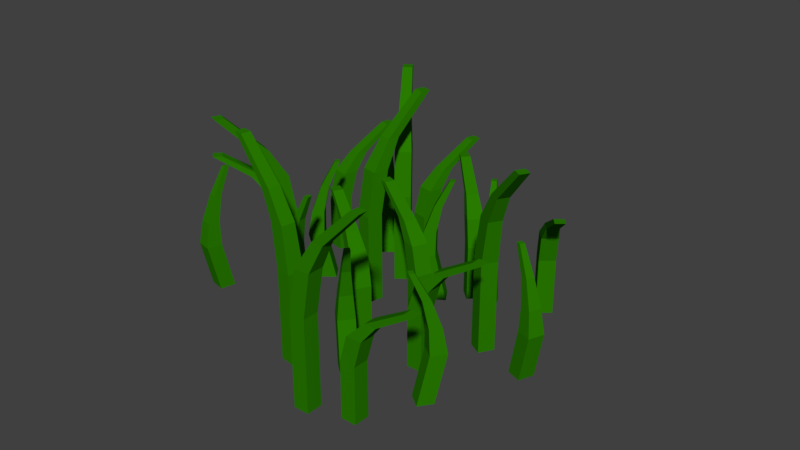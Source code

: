 # Source: grass1.blend  (saved by Blender 2.79.0; exported with 4.5.12 LTS)
import bpy
from mathutils import Matrix  # noqa: F401  (used for matrix-valued properties, if any)

bpy.ops.wm.read_factory_settings(use_empty=True)
scene = bpy.context.scene
scene.name = 'Scene'

# ---- collections
col_collection_1 = bpy.data.collections.new('Collection 1'); scene.collection.children.link(col_collection_1)

# ---- materials (node trees are filled in below, after node groups)
mat_grass_018 = bpy.data.materials.new('grass.018')
mat_grass_018.alpha_threshold = 0.0
mat_grass_018.use_transparent_shadow = False
mat_grass_018.diffuse_color = (0.0223, 0.1989, 0.0, 1.0)
mat_grass_018.specular_color = (0.06843, 0.2171, 0.03723)
mat_grass_018.roughness = 0.5
mat_grass_018.specular_intensity = 0.0
mat_grass = bpy.data.materials.new('grass')
mat_grass.alpha_threshold = 0.0
mat_grass.use_transparent_shadow = False
mat_grass.diffuse_color = (0.0223, 0.1989, 0.0, 1.0)
mat_grass.roughness = 0.5
mat_grass_001 = bpy.data.materials.new('grass.001')
mat_grass_001.alpha_threshold = 0.0
mat_grass_001.use_transparent_shadow = False
mat_grass_001.diffuse_color = (0.0223, 0.1989, 0.0, 1.0)
mat_grass_001.roughness = 0.5
mat_grass_002 = bpy.data.materials.new('grass.002')
mat_grass_002.alpha_threshold = 0.0
mat_grass_002.use_transparent_shadow = False
mat_grass_002.diffuse_color = (0.0223, 0.1989, 0.0, 1.0)
mat_grass_002.roughness = 0.5
mat_grass_003 = bpy.data.materials.new('grass.003')
mat_grass_003.alpha_threshold = 0.0
mat_grass_003.use_transparent_shadow = False
mat_grass_003.diffuse_color = (0.0223, 0.1989, 0.0, 1.0)
mat_grass_003.roughness = 0.5
mat_grass_004 = bpy.data.materials.new('grass.004')
mat_grass_004.alpha_threshold = 0.0
mat_grass_004.use_transparent_shadow = False
mat_grass_004.diffuse_color = (0.0223, 0.1989, 0.0, 1.0)
mat_grass_004.roughness = 0.5
mat_grass_005 = bpy.data.materials.new('grass.005')
mat_grass_005.alpha_threshold = 0.0
mat_grass_005.use_transparent_shadow = False
mat_grass_005.diffuse_color = (0.0223, 0.1989, 0.0, 1.0)
mat_grass_005.specular_color = (0.06843, 0.2171, 0.03723)
mat_grass_005.roughness = 0.5
mat_grass_005.specular_intensity = 0.0
mat_grass_006 = bpy.data.materials.new('grass.006')
mat_grass_006.alpha_threshold = 0.0
mat_grass_006.use_transparent_shadow = False
mat_grass_006.diffuse_color = (0.0223, 0.1989, 0.0, 1.0)
mat_grass_006.roughness = 0.5
mat_grass_007 = bpy.data.materials.new('grass.007')
mat_grass_007.alpha_threshold = 0.0
mat_grass_007.use_transparent_shadow = False
mat_grass_007.diffuse_color = (0.0223, 0.1989, 0.0, 1.0)
mat_grass_007.roughness = 0.5
mat_grass_015 = bpy.data.materials.new('grass.015')
mat_grass_015.alpha_threshold = 0.0
mat_grass_015.use_transparent_shadow = False
mat_grass_015.diffuse_color = (0.0223, 0.1989, 0.0, 1.0)
mat_grass_015.roughness = 0.5
mat_grass_014 = bpy.data.materials.new('grass.014')
mat_grass_014.alpha_threshold = 0.0
mat_grass_014.use_transparent_shadow = False
mat_grass_014.diffuse_color = (0.0223, 0.1989, 0.0, 1.0)
mat_grass_014.roughness = 0.5
mat_grass_013 = bpy.data.materials.new('grass.013')
mat_grass_013.alpha_threshold = 0.0
mat_grass_013.use_transparent_shadow = False
mat_grass_013.diffuse_color = (0.0223, 0.1989, 0.0, 1.0)
mat_grass_013.roughness = 0.5
mat_grass_012 = bpy.data.materials.new('grass.012')
mat_grass_012.alpha_threshold = 0.0
mat_grass_012.use_transparent_shadow = False
mat_grass_012.diffuse_color = (0.0223, 0.1989, 0.0, 1.0)
mat_grass_012.roughness = 0.5
mat_grass_011 = bpy.data.materials.new('grass.011')
mat_grass_011.alpha_threshold = 0.0
mat_grass_011.use_transparent_shadow = False
mat_grass_011.diffuse_color = (0.0223, 0.1989, 0.0, 1.0)
mat_grass_011.roughness = 0.5
mat_grass_010 = bpy.data.materials.new('grass.010')
mat_grass_010.alpha_threshold = 0.0
mat_grass_010.use_transparent_shadow = False
mat_grass_010.diffuse_color = (0.0223, 0.1989, 0.0, 1.0)
mat_grass_010.specular_color = (0.06843, 0.2171, 0.03723)
mat_grass_010.roughness = 0.5
mat_grass_010.specular_intensity = 0.0
mat_grass_009 = bpy.data.materials.new('grass.009')
mat_grass_009.alpha_threshold = 0.0
mat_grass_009.use_transparent_shadow = False
mat_grass_009.diffuse_color = (0.0223, 0.1989, 0.0, 1.0)
mat_grass_009.roughness = 0.5
mat_grass_008 = bpy.data.materials.new('grass.008')
mat_grass_008.alpha_threshold = 0.0
mat_grass_008.use_transparent_shadow = False
mat_grass_008.diffuse_color = (0.0223, 0.1989, 0.0, 1.0)
mat_grass_008.roughness = 0.5
mat_grass_023 = bpy.data.materials.new('grass.023')
mat_grass_023.alpha_threshold = 0.0
mat_grass_023.use_transparent_shadow = False
mat_grass_023.diffuse_color = (0.0223, 0.1989, 0.0, 1.0)
mat_grass_023.roughness = 0.5
mat_grass_022 = bpy.data.materials.new('grass.022')
mat_grass_022.alpha_threshold = 0.0
mat_grass_022.use_transparent_shadow = False
mat_grass_022.diffuse_color = (0.0223, 0.1989, 0.0, 1.0)
mat_grass_022.roughness = 0.5
mat_grass_021 = bpy.data.materials.new('grass.021')
mat_grass_021.alpha_threshold = 0.0
mat_grass_021.use_transparent_shadow = False
mat_grass_021.diffuse_color = (0.0223, 0.1989, 0.0, 1.0)
mat_grass_021.roughness = 0.5
mat_grass_020 = bpy.data.materials.new('grass.020')
mat_grass_020.alpha_threshold = 0.0
mat_grass_020.use_transparent_shadow = False
mat_grass_020.diffuse_color = (0.0223, 0.1989, 0.0, 1.0)
mat_grass_020.roughness = 0.5
mat_grass_019 = bpy.data.materials.new('grass.019')
mat_grass_019.alpha_threshold = 0.0
mat_grass_019.use_transparent_shadow = False
mat_grass_019.diffuse_color = (0.0223, 0.1989, 0.0, 1.0)
mat_grass_019.roughness = 0.5
mat_grass_017 = bpy.data.materials.new('grass.017')
mat_grass_017.alpha_threshold = 0.0
mat_grass_017.use_transparent_shadow = False
mat_grass_017.diffuse_color = (0.0223, 0.1989, 0.0, 1.0)
mat_grass_017.roughness = 0.5
mat_grass_016 = bpy.data.materials.new('grass.016')
mat_grass_016.alpha_threshold = 0.0
mat_grass_016.use_transparent_shadow = False
mat_grass_016.diffuse_color = (0.0223, 0.1989, 0.0, 1.0)
mat_grass_016.roughness = 0.5

# ---- material node trees

# ---- world
world_world = bpy.data.worlds.new('World'); scene.world = world_world
world_world.color = (0.05088, 0.05088, 0.05088)
world_world.use_sun_shadow = False
world_world.sun_shadow_jitter_overblur = 0.0
world_world.cycles.sampling_method = 'MANUAL'

# ---- meshes
me_cube_042 = bpy.data.meshes.new('Cube.042')
me_cube_042.from_pydata([(-1.607, -1.607, -1.122), (-3.844, -1.607, -0.4086), (-1.607, 1.607, -1.122), (-3.844, 1.607, -0.4086), (1.607, -1.607, -1.122), (-0.6287, -1.607, -0.4086), (1.607, 1.607, -1.122), (-0.6287, 1.607, -0.4086), (-2.986, -1.225, -0.04748), (-2.986, 1.225, -0.04748), (-0.536, 1.225, -0.04748), (-0.536, -1.225, -0.04748), (-1.065, -0.7966, 0.3408), (-1.065, 0.7966, 0.3408), (0.5285, 0.7966, 0.3408), (0.5285, -0.7966, 0.3408), (1.791, -0.5048, 0.7322), (1.791, 0.5048, 0.7322), (2.801, 0.5048, 0.7322), (2.801, -0.5048, 0.7322), (23.29, -33.25, -1.172), (23.29, -33.25, 0.1902), (23.97, -30.1, -1.172), (23.97, -30.1, 0.1902), (26.44, -33.88, -1.172), (26.44, -33.88, 0.1902), (27.12, -30.74, -1.172), (27.12, -30.74, 0.1902), (24.87, -33.33, 0.8449), (25.45, -30.64, 0.8449), (28.6, -31.27, 0.8449), (28.01, -33.96, 0.8449), (28.52, -33.88, 1.266), (29.03, -31.54, 1.266), (31.36, -32.01, 1.266), (30.86, -34.34, 1.266), (36.37, -35.21, 1.826), (36.77, -33.33, 1.826), (38.65, -33.71, 1.826), (38.24, -35.59, 1.826), (11.93, -35.34, -1.123), (11.93, -35.34, 0.2385), (10.73, -38.34, -1.123), (10.73, -38.34, 0.2385), (8.933, -34.23, -1.123), (8.933, -34.23, 0.2385), (7.731, -37.23, -1.123), (7.731, -37.23, 0.2385), (10.48, -34.8, 0.8932), (9.274, -37.8, 0.8932), (6.274, -36.69, 0.8932), (7.476, -33.69, 0.8932), (6.875, -33.91, 1.314), (5.983, -36.14, 1.314), (3.758, -35.31, 1.314), (4.649, -33.09, 1.314), (-0.6445, -31.37, 1.874), (-1.361, -33.16, 1.874), (-3.15, -32.5, 1.874), (-2.433, -30.71, 1.874), (12.79, -13.44, -1.089), (12.79, -13.44, -0.2468), (11.59, -16.44, -1.089), (11.59, -16.44, -0.2468), (9.79, -12.33, -1.089), (9.79, -12.33, -0.2468), (8.589, -15.33, -1.089), (8.589, -15.33, -0.2468), (11.33, -12.9, 0.1581), (10.13, -15.9, 0.1581), (7.131, -14.79, 0.1581), (8.333, -11.79, 0.1581), (7.732, -12.01, 0.4184), (6.841, -14.23, 0.4184), (4.615, -13.41, 0.4184), (5.507, -11.18, 0.4184), (0.213, -9.47, 0.7647), (-0.5036, -11.26, 0.7647), (-2.292, -10.6, 0.7647), (-1.576, -8.807, 0.7647), (22.67, -21.14, -1.089), (22.67, -21.14, -0.2468), (22.21, -17.95, -1.089), (22.21, -17.95, -0.2468), (25.86, -20.71, -1.089), (25.86, -20.71, -0.2468), (25.4, -17.53, -1.089), (25.4, -17.53, -0.2468), (24.22, -20.93, 0.1581), (23.76, -17.75, 0.1581), (26.95, -17.33, 0.1581), (27.4, -20.51, 0.1581), (27.82, -20.04, 0.4184), (27.48, -17.67, 0.4184), (29.84, -17.36, 0.4184), (30.18, -19.72, 0.4184), (35.67, -18.76, 0.7647), (35.4, -16.86, 0.7647), (37.3, -16.61, 0.7647), (37.57, -18.51, 0.7647), (6.437, -29.3, -1.199), (6.437, -29.3, -0.3565), (5.235, -32.3, -1.199), (5.235, -32.3, -0.3565), (3.437, -28.19, -1.199), (3.437, -28.19, -0.3565), (2.235, -31.19, -1.199), (2.235, -31.19, -0.3565), (4.98, -28.76, 0.0484), (3.778, -31.76, 0.0484), (0.7782, -30.65, 0.0484), (1.98, -27.65, 0.0484), (1.379, -27.87, 0.3087), (0.4875, -30.09, 0.3087), (-1.738, -29.27, 0.3087), (-0.8463, -27.04, 0.3087), (-6.14, -25.33, 0.655), (-6.857, -27.12, 0.655), (-8.646, -26.45, 0.655), (-7.929, -24.67, 0.655), (39.95, -23.51, -1.079), (42.04, -24.29, -0.3664), (38.75, -26.51, -1.079), (40.83, -27.29, -0.3664), (36.95, -22.4, -1.079), (39.04, -23.17, -0.3664), (35.75, -25.4, -1.079), (37.83, -26.17, -0.3664), (41.09, -24.35, -0.00532), (40.18, -26.63, -0.00532), (37.89, -25.79, -0.00532), (38.81, -23.5, -0.00532), (39.14, -24.08, 0.383), (38.54, -25.57, 0.383), (37.06, -25.02, 0.383), (37.65, -23.53, 0.383), (36.37, -23.37, 0.7744), (35.99, -24.31, 0.7744), (35.05, -23.96, 0.7744), (35.42, -23.02, 0.7744), (2.337, -17.09, -1.089), (1.723, -15.03, -0.3761), (-0.876, -17.98, -1.089), (-1.49, -15.91, -0.3761), (3.219, -20.07, -1.089), (2.605, -18.0, -0.3761), (0.006269, -20.95, -1.089), (-0.6074, -18.88, -0.3761), (1.576, -15.92, -0.01498), (-0.8717, -16.6, -0.01498), (-0.1995, -18.86, -0.01498), (2.248, -18.19, -0.01498), (1.675, -17.82, 0.3733), (0.08335, -18.26, 0.3733), (0.5205, -19.73, 0.3733), (2.113, -19.29, 0.3733), (2.168, -20.54, 0.7647), (1.159, -20.82, 0.7647), (1.436, -21.75, 0.7647), (2.445, -21.48, 0.7647), (17.03, -23.76, -1.089), (19.15, -23.08, -0.3761), (18.09, -26.81, -1.089), (20.21, -26.13, -0.3761), (13.98, -24.74, -1.089), (16.1, -24.06, -0.3761), (15.04, -27.79, -1.089), (17.16, -27.11, -0.3761), (18.47, -23.71, -0.01498), (19.27, -26.03, -0.01498), (16.94, -26.77, -0.01498), (16.14, -24.45, -0.01498), (16.78, -24.7, 0.3733), (17.31, -26.21, 0.3733), (15.79, -26.69, 0.3733), (15.27, -25.18, 0.3733), (14.17, -25.84, 0.7647), (14.5, -26.8, 0.7647), (13.54, -27.1, 0.7647), (13.21, -26.15, 0.7647), (43.38, -22.4, -1.172), (43.38, -22.4, 0.1902), (46.72, -22.29, -1.172), (46.72, -22.29, 0.1902), (43.49, -25.5, -1.172), (43.49, -25.5, 0.1902), (46.83, -25.38, -1.172), (46.83, -25.38, 0.1902), (43.68, -23.9, 0.8449), (46.53, -23.8, 0.8449), (46.64, -26.89, 0.8449), (43.79, -26.99, 0.8449), (44.0, -27.44, 1.266), (46.47, -27.36, 1.266), (46.56, -29.65, 1.266), (44.08, -29.74, 1.266), (44.52, -35.09, 1.826), (46.51, -35.03, 1.826), (46.58, -36.87, 1.826), (44.59, -36.94, 1.826), (38.56, -12.29, -1.123), (38.56, -12.29, 0.2385), (35.25, -11.88, -1.123), (35.25, -11.88, 0.2385), (38.97, -9.222, -1.123), (38.97, -9.222, 0.2385), (35.66, -8.813, -1.123), (35.66, -8.813, 0.2385), (38.76, -10.8, 0.8932), (35.45, -10.39, 0.8932), (35.86, -7.323, 0.8932), (39.17, -7.731, 0.8932), (38.81, -7.222, 1.314), (36.35, -6.919, 1.314), (36.65, -4.643, 1.314), (39.11, -4.946, 1.314), (39.58, 0.4091, 1.874), (37.6, 0.6528, 1.874), (37.84, 2.482, 1.874), (39.82, 2.239, 1.874), (60.88, -7.876, -1.089), (60.88, -7.876, -0.2468), (57.56, -7.467, -1.089), (57.56, -7.467, -0.2468), (61.29, -4.807, -1.089), (61.29, -4.807, -0.2468), (57.97, -4.398, -1.089), (57.97, -4.398, -0.2468), (61.08, -6.385, 0.1581), (57.76, -5.976, 0.1581), (58.17, -2.908, 0.1581), (61.48, -3.317, 0.1581), (61.12, -2.808, 0.4184), (58.66, -2.505, 0.4184), (58.96, -0.2285, 0.4184), (61.42, -0.5316, 0.4184), (61.89, 4.824, 0.7647), (59.91, 5.067, 0.7647), (60.16, 6.897, 0.7647), (62.13, 6.653, 0.7647), (55.46, -18.94, -1.089), (55.46, -18.94, -0.2468), (58.57, -17.76, -1.089), (58.57, -17.76, -0.2468), (56.65, -21.82, -1.089), (56.65, -21.82, -0.2468), (59.75, -20.63, -1.089), (59.75, -20.63, -0.2468), (56.04, -20.34, 0.1581), (59.14, -19.16, 0.1581), (60.33, -22.03, 0.1581), (57.22, -23.22, 0.1581), (57.8, -23.49, 0.4184), (60.1, -22.61, 0.4184), (60.98, -24.74, 0.4184), (58.68, -25.62, 0.4184), (60.96, -30.53, 0.7647), (62.81, -29.82, 0.7647), (63.52, -31.54, 0.7647), (61.66, -32.24, 0.7647), (47.59, 4.845, -1.199), (47.59, 4.845, -0.3565), (44.27, 5.254, -1.199), (44.27, 5.254, -0.3565), (48.0, 7.913, -1.199), (48.0, 7.913, -0.3565), (44.68, 8.322, -1.199), (44.68, 8.322, -0.3565), (47.79, 6.336, 0.0484), (44.47, 6.744, 0.0484), (44.88, 9.813, 0.0484), (48.19, 9.404, 0.0484), (47.83, 9.913, 0.3087), (45.37, 10.22, 0.3087), (45.67, 12.49, 0.3087), (48.13, 12.19, 0.3087), (48.6, 17.54, 0.655), (46.62, 17.79, 0.655), (46.87, 19.62, 0.655), (48.84, 19.37, 0.655), (57.18, -35.66, -1.079), (56.89, -37.79, -0.3664), (53.86, -35.25, -1.079), (53.58, -37.38, -0.3664), (57.59, -32.59, -1.079), (57.3, -34.72, -0.3664), (54.27, -32.18, -1.079), (53.99, -34.31, -0.3664), (56.61, -36.92, -0.00532), (54.08, -36.61, -0.00532), (54.39, -34.27, -0.00532), (56.92, -34.58, -0.00532), (56.41, -35.03, 0.383), (54.77, -34.83, 0.383), (54.97, -33.31, 0.383), (56.61, -33.51, 0.383), (56.47, -32.27, 0.7744), (55.43, -32.14, 0.7744), (55.56, -31.18, 0.7744), (56.6, -31.31, 0.7744), (54.7, 1.023, -1.089), (56.64, 2.089, -0.3761), (53.04, 3.816, -1.089), (54.99, 4.882, -0.3761), (51.91, -0.5097, -1.089), (53.85, 0.5565, -0.3761), (50.25, 2.283, -1.089), (52.19, 3.349, -0.3761), (55.7, 2.013, -0.01498), (54.44, 4.14, -0.01498), (52.31, 2.972, -0.01498), (53.57, 0.8447, -0.01498), (53.81, 1.469, 0.3733), (52.99, 2.852, 0.3733), (51.61, 2.093, 0.3733), (52.43, 0.7091, 0.3733), (51.18, 0.3603, 0.7647), (50.66, 1.237, 0.7647), (49.78, 0.7558, 0.7647), (50.3, -0.1211, 0.7647), (51.47, -14.3, -1.089), (52.66, -16.12, -0.3761), (48.64, -16.01, -1.089), (49.83, -17.83, -0.3761), (49.76, -11.68, -1.089), (50.95, -13.5, -0.3761), (46.93, -13.39, -1.089), (48.12, -15.21, -0.3761), (51.87, -15.63, -0.01498), (49.71, -16.93, -0.01498), (48.41, -14.93, -0.01498), (50.56, -13.63, -0.01498), (50.47, -14.29, 0.3733), (49.06, -15.14, 0.3733), (48.22, -13.84, 0.3733), (49.62, -12.99, 0.3733), (48.69, -12.12, 0.7647), (47.8, -12.65, 0.7647), (47.26, -11.83, 0.7647), (48.15, -11.29, 0.7647), (12.85, 1.148, -1.172), (12.85, 1.148, 0.1902), (13.39, -2.025, -1.172), (13.39, -2.025, 0.1902), (9.681, 0.6466, -1.172), (9.681, 0.6466, 0.1902), (10.22, -2.526, -1.172), (10.22, -2.526, 0.1902), (11.35, 0.6734, 0.8449), (11.81, -2.037, 0.8449), (8.642, -2.538, 0.8449), (8.179, 0.1724, 0.8449), (7.738, -0.08074, 1.266), (8.14, -2.434, 1.266), (5.786, -2.806, 1.266), (5.385, -0.4524, 1.266), (-0.08217, -1.553, 1.826), (0.2405, -3.444, 1.826), (-1.651, -3.743, 1.826), (-1.974, -1.851, 1.826), (41.19, -3.25, -1.123), (41.19, -3.25, 0.2385), (39.34, -0.5743, -1.123), (39.34, -0.5743, 0.2385), (43.87, -1.536, -1.123), (43.87, -1.536, 0.2385), (42.02, 1.14, -1.123), (42.02, 1.14, 0.2385), (42.49, -2.418, 0.8932), (40.64, 0.2585, 0.8932), (43.32, 1.973, 0.8932), (45.17, -0.7032, 0.8932), (45.33, -0.1029, 1.314), (43.95, 1.882, 1.314), (45.94, 3.154, 1.314), (47.31, 1.169, 1.314), (51.82, 4.339, 1.874), (50.72, 5.935, 1.874), (52.31, 6.957, 1.874), (53.42, 5.361, 1.874), (21.05, -9.437, -1.089), (21.05, -9.437, -0.2468), (21.05, -6.222, -1.089), (21.05, -6.222, -0.2468), (24.27, -9.437, -1.089), (24.27, -9.437, -0.2468), (24.27, -6.222, -1.089), (24.27, -6.222, -0.2468), (22.61, -9.437, 0.1581), (22.61, -6.222, 0.1581), (25.83, -6.222, 0.1581), (25.83, -9.437, 0.1581), (26.31, -9.022, 0.4184), (26.31, -6.637, 0.4184), (28.69, -6.637, 0.4184), (28.69, -9.022, 0.4184), (34.27, -8.788, 0.7647), (34.27, -6.871, 0.7647), (36.19, -6.871, 0.7647), (36.19, -8.788, 0.7647), (16.38, 17.65, -1.089), (16.38, 17.65, -0.2468), (18.0, 14.84, -1.089), (18.0, 14.84, -0.2468), (13.57, 16.16, -1.089), (13.57, 16.16, -0.2468), (15.18, 13.34, -1.089), (15.18, 13.34, -0.2468), (15.02, 16.93, 0.1581), (16.63, 14.11, 0.1581), (13.82, 12.62, 0.1581), (12.2, 15.43, 0.1581), (11.99, 14.85, 0.4184), (13.19, 12.76, 0.4184), (11.1, 11.65, 0.4184), (9.905, 13.74, 0.4184), (5.138, 10.94, 0.7647), (6.102, 9.258, 0.7647), (4.424, 8.366, 0.7647), (3.46, 10.04, 0.7647), (28.38, 6.043, -1.199), (28.38, 6.043, -0.3565), (27.17, 9.04, -1.199), (27.17, 9.04, -0.3565), (31.38, 7.164, -1.199), (31.38, 7.164, -0.3565), (30.17, 10.16, -1.199), (30.17, 10.16, -0.3565), (29.84, 6.588, 0.0484), (28.63, 9.584, 0.0484), (31.63, 10.7, 0.0484), (32.84, 7.709, 0.0484), (33.13, 8.262, 0.3087), (32.23, 10.48, 0.3087), (34.45, 11.32, 0.3087), (35.35, 9.093, 0.3087), (40.46, 11.26, 0.655), (39.74, 13.04, 0.655), (41.53, 13.71, 0.655), (42.25, 11.93, 0.655), (29.8, -1.507, -1.089), (31.15, -3.225, -0.3761), (32.47, 0.4283, -1.089), (33.81, -1.29, -0.3761), (27.87, 0.9635, -1.089), (29.21, -0.7547, -0.3761), (30.53, 2.899, -1.089), (31.88, 1.18, -0.3761), (30.95, -2.335, -0.01498), (32.98, -0.8609, -0.01498), (31.51, 1.021, -0.01498), (29.47, -0.4532, -0.01498), (30.15, -0.6016, 0.3733), (31.47, 0.3573, 0.3733), (30.51, 1.581, 0.3733), (29.19, 0.6225, 0.3733), (28.67, 1.769, 0.7647), (29.51, 2.376, 0.7647), (28.9, 3.152, 0.7647), (28.06, 2.544, 0.7647), (22.76, 5.415, -1.076), (21.03, 4.048, -0.3627), (20.63, 7.897, -1.076), (18.91, 6.53, -0.3627), (25.24, 7.382, -1.076), (23.51, 6.014, -0.3627), (23.11, 9.864, -1.076), (21.39, 8.496, -0.3627), (21.44, 4.868, -0.001565), (19.82, 6.759, -0.001565), (21.71, 8.257, -0.001565), (23.33, 6.366, -0.001565), (22.64, 6.373, 0.3867), (21.59, 7.603, 0.3867), (22.82, 8.578, 0.3867), (23.87, 7.348, 0.3867), (24.65, 8.345, 0.7781), (23.99, 9.125, 0.7781), (24.76, 9.742, 0.7781), (25.43, 8.963, 0.7781)], [], [(0, 1, 3, 2), (2, 3, 7, 6), (6, 7, 5, 4), (4, 5, 1, 0), (2, 6, 4, 0), (3, 1, 8, 9), (8, 11, 15, 12), (1, 5, 11, 8), (7, 3, 9, 10), (5, 7, 10, 11), (15, 14, 18, 19), (10, 9, 13, 14), (11, 10, 14, 15), (9, 8, 12, 13), (18, 17, 16, 19), (13, 12, 16, 17), (12, 15, 19, 16), (14, 13, 17, 18), (20, 21, 23, 22), (22, 23, 27, 26), (26, 27, 25, 24), (24, 25, 21, 20), (22, 26, 24, 20), (23, 21, 28, 29), (28, 31, 35, 32), (21, 25, 31, 28), (27, 23, 29, 30), (25, 27, 30, 31), (35, 34, 38, 39), (30, 29, 33, 34), (31, 30, 34, 35), (29, 28, 32, 33), (38, 37, 36, 39), (33, 32, 36, 37), (32, 35, 39, 36), (34, 33, 37, 38), (40, 41, 43, 42), (42, 43, 47, 46), (46, 47, 45, 44), (44, 45, 41, 40), (42, 46, 44, 40), (43, 41, 48, 49), (48, 51, 55, 52), (41, 45, 51, 48), (47, 43, 49, 50), (45, 47, 50, 51), (55, 54, 58, 59), (50, 49, 53, 54), (51, 50, 54, 55), (49, 48, 52, 53), (58, 57, 56, 59), (53, 52, 56, 57), (52, 55, 59, 56), (54, 53, 57, 58), (60, 61, 63, 62), (62, 63, 67, 66), (66, 67, 65, 64), (64, 65, 61, 60), (62, 66, 64, 60), (63, 61, 68, 69), (68, 71, 75, 72), (61, 65, 71, 68), (67, 63, 69, 70), (65, 67, 70, 71), (75, 74, 78, 79), (70, 69, 73, 74), (71, 70, 74, 75), (69, 68, 72, 73), (78, 77, 76, 79), (73, 72, 76, 77), (72, 75, 79, 76), (74, 73, 77, 78), (80, 81, 83, 82), (82, 83, 87, 86), (86, 87, 85, 84), (84, 85, 81, 80), (82, 86, 84, 80), (83, 81, 88, 89), (88, 91, 95, 92), (81, 85, 91, 88), (87, 83, 89, 90), (85, 87, 90, 91), (95, 94, 98, 99), (90, 89, 93, 94), (91, 90, 94, 95), (89, 88, 92, 93), (98, 97, 96, 99), (93, 92, 96, 97), (92, 95, 99, 96), (94, 93, 97, 98), (100, 101, 103, 102), (102, 103, 107, 106), (106, 107, 105, 104), (104, 105, 101, 100), (102, 106, 104, 100), (103, 101, 108, 109), (108, 111, 115, 112), (101, 105, 111, 108), (107, 103, 109, 110), (105, 107, 110, 111), (115, 114, 118, 119), (110, 109, 113, 114), (111, 110, 114, 115), (109, 108, 112, 113), (118, 117, 116, 119), (113, 112, 116, 117), (112, 115, 119, 116), (114, 113, 117, 118), (120, 121, 123, 122), (122, 123, 127, 126), (126, 127, 125, 124), (124, 125, 121, 120), (122, 126, 124, 120), (123, 121, 128, 129), (128, 131, 135, 132), (121, 125, 131, 128), (127, 123, 129, 130), (125, 127, 130, 131), (135, 134, 138, 139), (130, 129, 133, 134), (131, 130, 134, 135), (129, 128, 132, 133), (138, 137, 136, 139), (133, 132, 136, 137), (132, 135, 139, 136), (134, 133, 137, 138), (140, 141, 143, 142), (142, 143, 147, 146), (146, 147, 145, 144), (144, 145, 141, 140), (142, 146, 144, 140), (143, 141, 148, 149), (148, 151, 155, 152), (141, 145, 151, 148), (147, 143, 149, 150), (145, 147, 150, 151), (155, 154, 158, 159), (150, 149, 153, 154), (151, 150, 154, 155), (149, 148, 152, 153), (158, 157, 156, 159), (153, 152, 156, 157), (152, 155, 159, 156), (154, 153, 157, 158), (160, 161, 163, 162), (162, 163, 167, 166), (166, 167, 165, 164), (164, 165, 161, 160), (162, 166, 164, 160), (163, 161, 168, 169), (168, 171, 175, 172), (161, 165, 171, 168), (167, 163, 169, 170), (165, 167, 170, 171), (175, 174, 178, 179), (170, 169, 173, 174), (171, 170, 174, 175), (169, 168, 172, 173), (178, 177, 176, 179), (173, 172, 176, 177), (172, 175, 179, 176), (174, 173, 177, 178), (180, 181, 183, 182), (182, 183, 187, 186), (186, 187, 185, 184), (184, 185, 181, 180), (182, 186, 184, 180), (183, 181, 188, 189), (188, 191, 195, 192), (181, 185, 191, 188), (187, 183, 189, 190), (185, 187, 190, 191), (195, 194, 198, 199), (190, 189, 193, 194), (191, 190, 194, 195), (189, 188, 192, 193), (198, 197, 196, 199), (193, 192, 196, 197), (192, 195, 199, 196), (194, 193, 197, 198), (200, 201, 203, 202), (202, 203, 207, 206), (206, 207, 205, 204), (204, 205, 201, 200), (202, 206, 204, 200), (203, 201, 208, 209), (208, 211, 215, 212), (201, 205, 211, 208), (207, 203, 209, 210), (205, 207, 210, 211), (215, 214, 218, 219), (210, 209, 213, 214), (211, 210, 214, 215), (209, 208, 212, 213), (218, 217, 216, 219), (213, 212, 216, 217), (212, 215, 219, 216), (214, 213, 217, 218), (220, 221, 223, 222), (222, 223, 227, 226), (226, 227, 225, 224), (224, 225, 221, 220), (222, 226, 224, 220), (223, 221, 228, 229), (228, 231, 235, 232), (221, 225, 231, 228), (227, 223, 229, 230), (225, 227, 230, 231), (235, 234, 238, 239), (230, 229, 233, 234), (231, 230, 234, 235), (229, 228, 232, 233), (238, 237, 236, 239), (233, 232, 236, 237), (232, 235, 239, 236), (234, 233, 237, 238), (240, 241, 243, 242), (242, 243, 247, 246), (246, 247, 245, 244), (244, 245, 241, 240), (242, 246, 244, 240), (243, 241, 248, 249), (248, 251, 255, 252), (241, 245, 251, 248), (247, 243, 249, 250), (245, 247, 250, 251), (255, 254, 258, 259), (250, 249, 253, 254), (251, 250, 254, 255), (249, 248, 252, 253), (258, 257, 256, 259), (253, 252, 256, 257), (252, 255, 259, 256), (254, 253, 257, 258), (260, 261, 263, 262), (262, 263, 267, 266), (266, 267, 265, 264), (264, 265, 261, 260), (262, 266, 264, 260), (263, 261, 268, 269), (268, 271, 275, 272), (261, 265, 271, 268), (267, 263, 269, 270), (265, 267, 270, 271), (275, 274, 278, 279), (270, 269, 273, 274), (271, 270, 274, 275), (269, 268, 272, 273), (278, 277, 276, 279), (273, 272, 276, 277), (272, 275, 279, 276), (274, 273, 277, 278), (280, 281, 283, 282), (282, 283, 287, 286), (286, 287, 285, 284), (284, 285, 281, 280), (282, 286, 284, 280), (283, 281, 288, 289), (288, 291, 295, 292), (281, 285, 291, 288), (287, 283, 289, 290), (285, 287, 290, 291), (295, 294, 298, 299), (290, 289, 293, 294), (291, 290, 294, 295), (289, 288, 292, 293), (298, 297, 296, 299), (293, 292, 296, 297), (292, 295, 299, 296), (294, 293, 297, 298), (300, 301, 303, 302), (302, 303, 307, 306), (306, 307, 305, 304), (304, 305, 301, 300), (302, 306, 304, 300), (303, 301, 308, 309), (308, 311, 315, 312), (301, 305, 311, 308), (307, 303, 309, 310), (305, 307, 310, 311), (315, 314, 318, 319), (310, 309, 313, 314), (311, 310, 314, 315), (309, 308, 312, 313), (318, 317, 316, 319), (313, 312, 316, 317), (312, 315, 319, 316), (314, 313, 317, 318), (320, 321, 323, 322), (322, 323, 327, 326), (326, 327, 325, 324), (324, 325, 321, 320), (322, 326, 324, 320), (323, 321, 328, 329), (328, 331, 335, 332), (321, 325, 331, 328), (327, 323, 329, 330), (325, 327, 330, 331), (335, 334, 338, 339), (330, 329, 333, 334), (331, 330, 334, 335), (329, 328, 332, 333), (338, 337, 336, 339), (333, 332, 336, 337), (332, 335, 339, 336), (334, 333, 337, 338), (340, 341, 343, 342), (342, 343, 347, 346), (346, 347, 345, 344), (344, 345, 341, 340), (342, 346, 344, 340), (343, 341, 348, 349), (348, 351, 355, 352), (341, 345, 351, 348), (347, 343, 349, 350), (345, 347, 350, 351), (355, 354, 358, 359), (350, 349, 353, 354), (351, 350, 354, 355), (349, 348, 352, 353), (358, 357, 356, 359), (353, 352, 356, 357), (352, 355, 359, 356), (354, 353, 357, 358), (360, 361, 363, 362), (362, 363, 367, 366), (366, 367, 365, 364), (364, 365, 361, 360), (362, 366, 364, 360), (363, 361, 368, 369), (368, 371, 375, 372), (361, 365, 371, 368), (367, 363, 369, 370), (365, 367, 370, 371), (375, 374, 378, 379), (370, 369, 373, 374), (371, 370, 374, 375), (369, 368, 372, 373), (378, 377, 376, 379), (373, 372, 376, 377), (372, 375, 379, 376), (374, 373, 377, 378), (380, 381, 383, 382), (382, 383, 387, 386), (386, 387, 385, 384), (384, 385, 381, 380), (382, 386, 384, 380), (383, 381, 388, 389), (388, 391, 395, 392), (381, 385, 391, 388), (387, 383, 389, 390), (385, 387, 390, 391), (395, 394, 398, 399), (390, 389, 393, 394), (391, 390, 394, 395), (389, 388, 392, 393), (398, 397, 396, 399), (393, 392, 396, 397), (392, 395, 399, 396), (394, 393, 397, 398), (400, 401, 403, 402), (402, 403, 407, 406), (406, 407, 405, 404), (404, 405, 401, 400), (402, 406, 404, 400), (403, 401, 408, 409), (408, 411, 415, 412), (401, 405, 411, 408), (407, 403, 409, 410), (405, 407, 410, 411), (415, 414, 418, 419), (410, 409, 413, 414), (411, 410, 414, 415), (409, 408, 412, 413), (418, 417, 416, 419), (413, 412, 416, 417), (412, 415, 419, 416), (414, 413, 417, 418), (420, 421, 423, 422), (422, 423, 427, 426), (426, 427, 425, 424), (424, 425, 421, 420), (422, 426, 424, 420), (423, 421, 428, 429), (428, 431, 435, 432), (421, 425, 431, 428), (427, 423, 429, 430), (425, 427, 430, 431), (435, 434, 438, 439), (430, 429, 433, 434), (431, 430, 434, 435), (429, 428, 432, 433), (438, 437, 436, 439), (433, 432, 436, 437), (432, 435, 439, 436), (434, 433, 437, 438), (440, 441, 443, 442), (442, 443, 447, 446), (446, 447, 445, 444), (444, 445, 441, 440), (442, 446, 444, 440), (443, 441, 448, 449), (448, 451, 455, 452), (441, 445, 451, 448), (447, 443, 449, 450), (445, 447, 450, 451), (455, 454, 458, 459), (450, 449, 453, 454), (451, 450, 454, 455), (449, 448, 452, 453), (458, 457, 456, 459), (453, 452, 456, 457), (452, 455, 459, 456), (454, 453, 457, 458), (460, 461, 463, 462), (462, 463, 467, 466), (466, 467, 465, 464), (464, 465, 461, 460), (462, 466, 464, 460), (463, 461, 468, 469), (468, 471, 475, 472), (461, 465, 471, 468), (467, 463, 469, 470), (465, 467, 470, 471), (475, 474, 478, 479), (470, 469, 473, 474), (471, 470, 474, 475), (469, 468, 472, 473), (478, 477, 476, 479), (473, 472, 476, 477), (472, 475, 479, 476), (474, 473, 477, 478)])
me_cube_042.polygons.foreach_set('material_index', [0, 0, 0, 0, 0, 0, 0, 0, 0, 0, 0, 0, 0, 0, 0, 0, 0, 0, 1, 1, 1, 1, 1, 1, 1, 1, 1, 1, 1, 1, 1, 1, 1, 1, 1, 1, 2, 2, 2, 2, 2, 2, 2, 2, 2, 2, 2, 2, 2, 2, 2, 2, 2, 2, 3, 3, 3, 3, 3, 3, 3, 3, 3, 3, 3, 3, 3, 3, 3, 3, 3, 3, 4, 4, 4, 4, 4, 4, 4, 4, 4, 4, 4, 4, 4, 4, 4, 4, 4, 4, 5, 5, 5, 5, 5, 5, 5, 5, 5, 5, 5, 5, 5, 5, 5, 5, 5, 5, 6, 6, 6, 6, 6, 6, 6, 6, 6, 6, 6, 6, 6, 6, 6, 6, 6, 6, 7, 7, 7, 7, 7, 7, 7, 7, 7, 7, 7, 7, 7, 7, 7, 7, 7, 7, 8, 8, 8, 8, 8, 8, 8, 8, 8, 8, 8, 8, 8, 8, 8, 8, 8, 8, 9, 9, 9, 9, 9, 9, 9, 9, 9, 9, 9, 9, 9, 9, 9, 9, 9, 9, 10, 10, 10, 10, 10, 10, 10, 10, 10, 10, 10, 10, 10, 10, 10, 10, 10, 10, 11, 11, 11, 11, 11, 11, 11, 11, 11, 11, 11, 11, 11, 11, 11, 11, 11, 11, 12, 12, 12, 12, 12, 12, 12, 12, 12, 12, 12, 12, 12, 12, 12, 12, 12, 12, 13, 13, 13, 13, 13, 13, 13, 13, 13, 13, 13, 13, 13, 13, 13, 13, 13, 13, 14, 14, 14, 14, 14, 14, 14, 14, 14, 14, 14, 14, 14, 14, 14, 14, 14, 14, 15, 15, 15, 15, 15, 15, 15, 15, 15, 15, 15, 15, 15, 15, 15, 15, 15, 15, 16, 16, 16, 16, 16, 16, 16, 16, 16, 16, 16, 16, 16, 16, 16, 16, 16, 16, 17, 17, 17, 17, 17, 17, 17, 17, 17, 17, 17, 17, 17, 17, 17, 17, 17, 17, 18, 18, 18, 18, 18, 18, 18, 18, 18, 18, 18, 18, 18, 18, 18, 18, 18, 18, 19, 19, 19, 19, 19, 19, 19, 19, 19, 19, 19, 19, 19, 19, 19, 19, 19, 19, 20, 20, 20, 20, 20, 20, 20, 20, 20, 20, 20, 20, 20, 20, 20, 20, 20, 20, 21, 21, 21, 21, 21, 21, 21, 21, 21, 21, 21, 21, 21, 21, 21, 21, 21, 21, 22, 22, 22, 22, 22, 22, 22, 22, 22, 22, 22, 22, 22, 22, 22, 22, 22, 22, 23, 23, 23, 23, 23, 23, 23, 23, 23, 23, 23, 23, 23, 23, 23, 23, 23, 23])
me_cube_042.materials.append(mat_grass_018)
me_cube_042.materials.append(mat_grass)
me_cube_042.materials.append(mat_grass_001)
me_cube_042.materials.append(mat_grass_002)
me_cube_042.materials.append(mat_grass_003)
me_cube_042.materials.append(mat_grass_004)
me_cube_042.materials.append(mat_grass_005)
me_cube_042.materials.append(mat_grass_006)
me_cube_042.materials.append(mat_grass_007)
me_cube_042.materials.append(mat_grass_015)
me_cube_042.materials.append(mat_grass_014)
me_cube_042.materials.append(mat_grass_013)
me_cube_042.materials.append(mat_grass_012)
me_cube_042.materials.append(mat_grass_011)
me_cube_042.materials.append(mat_grass_010)
me_cube_042.materials.append(mat_grass_009)
me_cube_042.materials.append(mat_grass_008)
me_cube_042.materials.append(mat_grass_023)
me_cube_042.materials.append(mat_grass_022)
me_cube_042.materials.append(mat_grass_021)
me_cube_042.materials.append(mat_grass_020)
me_cube_042.materials.append(mat_grass_019)
me_cube_042.materials.append(mat_grass_017)
me_cube_042.materials.append(mat_grass_016)
me_cube_042.use_remesh_preserve_volume = False
me_cube_042.use_remesh_preserve_attributes = False
me_cube_042.use_mirror_vertex_groups = False
me_cube_042.update()

# ---- objects
ob_cube_018 = bpy.data.objects.new('Cube.018', me_cube_042)

# ---- transforms, parenting, visibility, modifiers, constraints
ob_cube_018.location = (1.273, 1.407, 0.6234)
ob_cube_018.rotation_euler = (0.0, -0.0, 2.774)
ob_cube_018.scale = (0.04459, -0.04634, 0.6184)
ob_cube_018.lineart.crease_threshold = 0.0

# ---- collection membership
col_collection_1.objects.link(ob_cube_018)

# ---- scene / render settings (as saved in the file)
scene.frame_start = 1; scene.frame_end = 250; scene.frame_set(1)
scene.render.engine = 'BLENDER_EEVEE_NEXT'
scene.render.resolution_percentage = 50
scene.render.dither_intensity = 0.0
scene.cycles.use_denoising = False
scene.cycles.samples = 128
scene.cycles.sampling_pattern = 'TABULATED_SOBOL'
scene.cycles.use_adaptive_sampling = False
scene.cycles.use_light_tree = False
scene.cycles.blur_glossy = 0.0
scene.cycles.sample_clamp_indirect = 0.0
scene.view_settings.view_transform = 'Standard'
bpy.context.view_layer.update()

# ---- added for rendering (the .blend has no active camera and no usable light): camera, sun
cam_auto = bpy.data.cameras.new('AutoCamera')
cam_auto.lens = 50.0
cam_auto.sensor_width = 36.0
cam_auto.clip_end = 1000.0
ob_auto_camera = bpy.data.objects.new('AutoCamera', cam_auto)
scene.collection.objects.link(ob_auto_camera)
ob_auto_camera.location = (5.27301, -4.91424, 5.07009)
ob_auto_camera.rotation_euler = (1.09748, -7.21219e-08, 0.694738)
scene.camera = ob_auto_camera
light_auto_sun = bpy.data.lights.new('AutoSun', 'SUN')
light_auto_sun.energy = 3.0
light_auto_sun.angle = 0.0523599
ob_auto_sun = bpy.data.objects.new('AutoSun', light_auto_sun)
scene.collection.objects.link(ob_auto_sun)
ob_auto_sun.rotation_euler = (0.872665, 0.174533, 0.523599)
bpy.context.view_layer.update()
